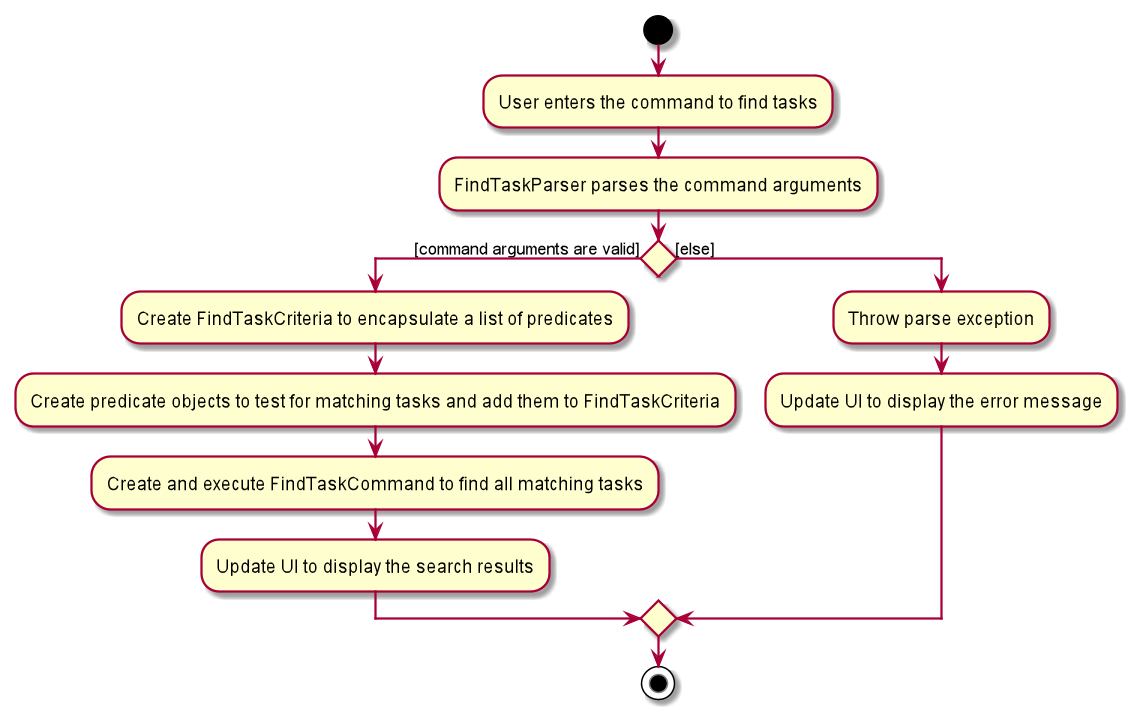

The diagram above was rendered by PlantUML. Its source (embedded in the PNG):
@startuml

start

:User enters the command to find tasks;

:FindTaskParser parses the command arguments;

if () then ([command arguments are valid])
        :Create FindTaskCriteria to encapsulate a list of predicates;
        :Create predicate objects to test for matching tasks and add them to FindTaskCriteria;
        :Create and execute FindTaskCommand to find all matching tasks;
        :Update UI to display the search results;
else ([else])
        :Throw parse exception;
        :Update UI to display the error message;

endif

stop
@enduml